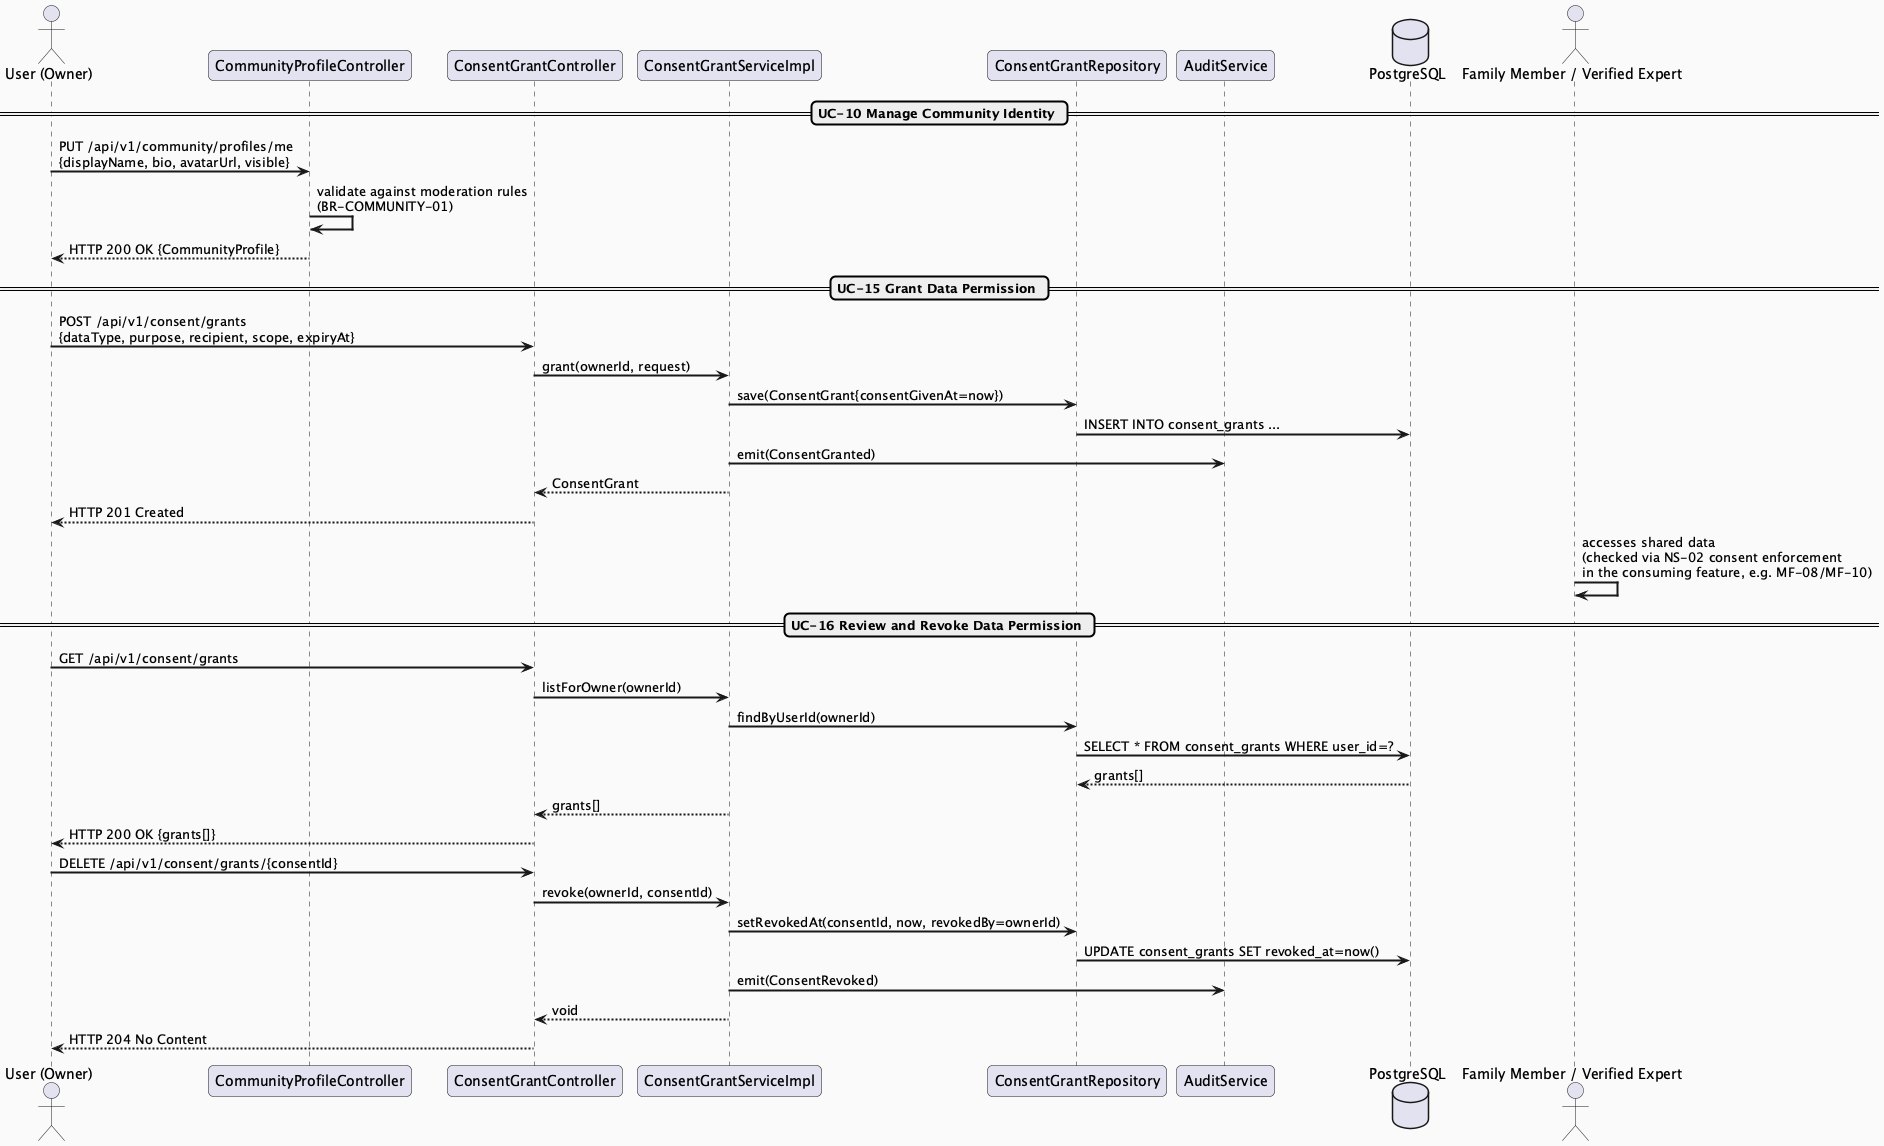

The diagram above was rendered by PlantUML. Its source (embedded in the PNG):
@startuml MF01_02_ConsentIdentity_SequenceDiagram
skinparam sequenceArrowThickness 2
skinparam roundcorner 10
skinparam backgroundColor #FAFAFA

actor "User (Owner)" as Owner
participant "CommunityProfileController" as CPController
participant "ConsentGrantController" as CGController
participant "ConsentGrantServiceImpl" as Service
participant "ConsentGrantRepository" as Repo
participant "AuditService" as Audit
database "PostgreSQL" as DB
actor "Family Member / Verified Expert" as Recipient

== UC-10 Manage Community Identity ==
Owner -> CPController : PUT /api/v1/community/profiles/me\n{displayName, bio, avatarUrl, visible}
CPController -> CPController : validate against moderation rules\n(BR-COMMUNITY-01)
CPController --> Owner : HTTP 200 OK {CommunityProfile}

== UC-15 Grant Data Permission ==
Owner -> CGController : POST /api/v1/consent/grants\n{dataType, purpose, recipient, scope, expiryAt}
CGController -> Service : grant(ownerId, request)
Service -> Repo : save(ConsentGrant{consentGivenAt=now})
Repo -> DB : INSERT INTO consent_grants ...
Service -> Audit : emit(ConsentGranted)
Service --> CGController : ConsentGrant
CGController --> Owner : HTTP 201 Created

Recipient -> Recipient : accesses shared data\n(checked via NS-02 consent enforcement\nin the consuming feature, e.g. MF-08/MF-10)

== UC-16 Review and Revoke Data Permission ==
Owner -> CGController : GET /api/v1/consent/grants
CGController -> Service : listForOwner(ownerId)
Service -> Repo : findByUserId(ownerId)
Repo -> DB : SELECT * FROM consent_grants WHERE user_id=?
DB --> Repo : grants[]
Service --> CGController : grants[]
CGController --> Owner : HTTP 200 OK {grants[]}

Owner -> CGController : DELETE /api/v1/consent/grants/{consentId}
CGController -> Service : revoke(ownerId, consentId)
Service -> Repo : setRevokedAt(consentId, now, revokedBy=ownerId)
Repo -> DB : UPDATE consent_grants SET revoked_at=now()
Service -> Audit : emit(ConsentRevoked)
Service --> CGController : void
CGController --> Owner : HTTP 204 No Content

@enduml